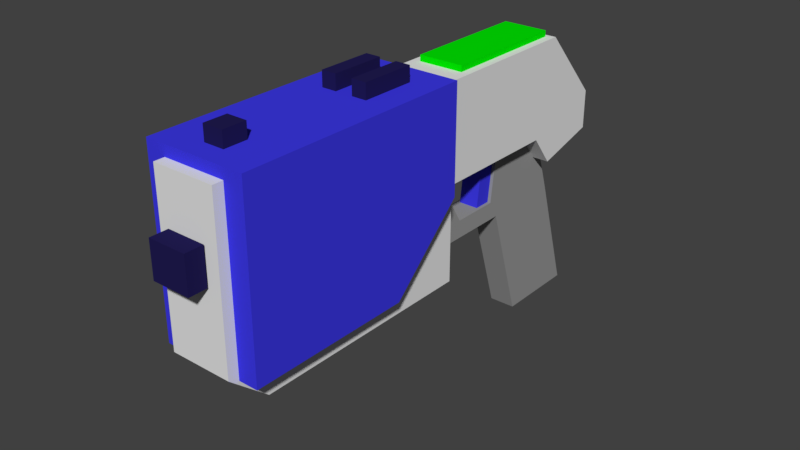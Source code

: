 # Source: gun.blend  (saved by Blender 2.77.0; exported with 4.5.12 LTS)
import bpy
from mathutils import Matrix  # noqa: F401  (used for matrix-valued properties, if any)

bpy.ops.wm.read_factory_settings(use_empty=True)
scene = bpy.context.scene
scene.name = 'Scene'

# ---- collections
col_collection_1 = bpy.data.collections.new('Collection 1'); scene.collection.children.link(col_collection_1)

# ---- materials (node trees are filled in below, after node groups)
mat_material_003 = bpy.data.materials.new('Material.003')
mat_material_003.alpha_threshold = 0.0
mat_material_003.use_transparent_shadow = False
mat_material_003.diffuse_color = (0.0, 0.8, 0.0005016, 1.0)
mat_material_003.roughness = 0.5
mat_metal_001 = bpy.data.materials.new('Metal.001')
mat_metal_001.alpha_threshold = 0.0
mat_metal_001.use_transparent_shadow = False
mat_metal_001.diffuse_color = (0.04724, 0.04142, 0.8, 1.0)
mat_metal_001.roughness = 0.5
mat_metal_001.line_color = (0.0, 0.0, 0.0, 1.0)
mat_material = bpy.data.materials.new('Material')
mat_material.alpha_threshold = 0.0
mat_material.use_transparent_shadow = False
mat_material.roughness = 0.5
mat_material_002 = bpy.data.materials.new('Material.002')
mat_material_002.alpha_threshold = 0.0
mat_material_002.use_transparent_shadow = False
mat_material_002.diffuse_color = (0.3108, 0.3108, 0.3108, 1.0)
mat_material_002.roughness = 0.5
mat_material_001 = bpy.data.materials.new('Material.001')
mat_material_001.alpha_threshold = 0.0
mat_material_001.use_transparent_shadow = False
mat_material_001.diffuse_color = (0.01572, 0.01196, 0.08353, 1.0)
mat_material_001.roughness = 0.5

# ---- material node trees

# ---- world
world_world = bpy.data.worlds.new('World'); scene.world = world_world
world_world.color = (0.05088, 0.05088, 0.05088)
world_world.use_sun_shadow = False
world_world.sun_shadow_jitter_overblur = 0.0
world_world.cycles.sampling_method = 'MANUAL'

# ---- meshes
me_cube_001 = bpy.data.meshes.new('Cube.001')
me_cube_001.from_pydata([(0.1157, 0.4456, -1.765), (0.1157, 0.3765, -1.765), (0.1157, 0.4456, -1.101), (0.1157, 0.3765, -1.101), (0.0, 0.4456, -1.765), (0.0, 0.3765, -1.765), (0.0, 0.4456, -1.101), (0.0, 0.3765, -1.101)], [], [(0, 2, 3, 1), (4, 0, 1, 5), (2, 0, 4, 6), (7, 5, 1, 3), (2, 6, 7, 3)])
me_cube_001.materials.append(mat_material_003)
me_cube_001.use_remesh_preserve_volume = False
me_cube_001.use_remesh_preserve_attributes = False
me_cube_001.use_mirror_vertex_groups = False
me_cube_001.update()
me_cube = bpy.data.meshes.new('Cube')
me_cube.from_pydata([(0.2541, -0.4271, -0.5091), (0.2541, -0.4271, 0.3233), (0.2541, 0.4682, -0.5091), (0.2541, 0.4682, 0.3233), (0.0, -0.4271, -0.5091), (0.0, -0.4271, 0.3233), (0.0, 0.4682, -0.5091), (0.0, 0.4682, 0.3233), (0.0, -0.06822, -0.887), (0.2541, -0.06822, -0.887), (0.2541, 0.4682, -0.887), (0.0, 0.4682, -0.887), (2.699e-17, -0.5735, 0.1764), (2.699e-17, 0.4148, 0.1764), (0.0, -0.233, -1.791), (0.0, 0.4148, -1.791), (0.1566, -0.5735, 0.1764), (0.1566, 0.4148, 0.1764), (0.1566, -0.233, -1.791), (0.1566, 0.4148, -1.791), (0.0, 0.4044, 0.2221), (0.0, 0.5437, 0.2221), (0.0, 0.4044, 0.1039), (0.0, 0.5437, 0.1039), (0.05119, 0.4044, 0.2221), (0.05119, 0.5437, 0.2221), (0.05119, 0.4044, 0.1039), (0.05119, 0.5437, 0.1039), (0.04361, 0.4044, -0.4692), (0.04361, 0.5437, -0.4692), (0.04361, 0.4044, -0.7425), (0.04361, 0.5437, -0.7425), (0.1181, 0.4044, -0.4692), (0.1181, 0.5437, -0.4692), (0.1181, 0.4044, -0.7425), (0.1181, 0.5437, -0.7425), (-1.113e-17, -0.4018, 0.3764), (2.699e-17, 0.4148, 0.3764), (0.1566, 0.4148, 0.3764), (0.1566, -0.4018, 0.3764), (0.0, 0.0531, -2.116), (0.0, -0.1482, -2.116), (0.1566, 0.0531, -2.116), (0.1566, -0.1482, -2.116), (0.0, 0.4148, -0.9939), (0.0, -0.5735, -0.9939), (0.1566, 0.4148, -0.9939), (0.1566, -0.5735, -0.9939), (2.699e-17, -0.07936, 0.1764), (0.1566, -0.07936, -1.674), (0.1566, -0.07936, 0.1764), (7.931e-18, 0.006493, 0.3764), (0.1566, 0.006493, 0.3764), (0.0, -0.07936, -2.116), (0.1566, -0.07936, -2.116), (0.1566, -0.07936, -0.9939), (0.0, -0.07936, -0.9939), (0.0, -0.01316, 0.4773), (0.0, 0.1672, 0.4773), (0.0, -0.01316, 0.3862), (0.0, 0.1672, 0.3862), (0.09638, -0.01316, 0.4773), (0.09638, 0.1672, 0.4773), (0.09638, -0.01316, 0.3862), (0.09638, 0.1672, 0.3862), (0.0, -0.07936, -1.674), (0.06843, 0.03564, -1.763), (0.06843, 0.03564, -0.5814), (0.0, 0.03564, -0.5814), (0.0, 0.03564, -1.763), (0.06843, -0.4506, -0.9908), (0.0, -0.4506, -0.9908), (0.06843, -0.4506, -1.926), (0.0, -0.4506, -1.926), (0.06843, 0.03564, -1.571), (0.0, 0.03564, -1.571), (0.06843, -0.4506, -1.483), (0.0, -0.4506, -1.483), (0.06843, -1.066, -1.677), (0.06843, -1.066, -2.119), (0.0, -1.066, -2.119), (0.0, -1.066, -1.677), (0.06843, -0.05747, -0.9985), (0.06843, -0.3575, -1.181), (0.06843, -0.05747, -1.47), (0.06843, -0.3575, -1.431), (0.0, -0.05747, -0.9985), (0.0, -0.3575, -1.181), (0.0, -0.05747, -1.47), (0.0, -0.3575, -1.431), (0.05119, -0.08243, -1.496), (0.05119, -0.4082, -1.455), (0.05119, -0.05375, -1.38), (0.05119, -0.3796, -1.339), (0.0, -0.08243, -1.496), (0.0, -0.4082, -1.455), (0.0, -0.05375, -1.38), (0.0, -0.3796, -1.339)], [], [(4, 0, 1, 5), (6, 7, 3, 2), (6, 2, 10, 11), (0, 2, 3, 1), (1, 3, 7, 5), (8, 11, 10, 9), (2, 0, 9, 10), (0, 4, 8, 9), (49, 18, 43, 54), (55, 50, 16, 47), (50, 17, 38, 52), (46, 19, 15, 44), (23, 27, 26, 22), (27, 25, 24, 26), (25, 21, 20, 24), (20, 22, 26, 24), (25, 27, 23, 21), (31, 35, 34, 30), (35, 33, 32, 34), (33, 29, 28, 32), (28, 30, 34, 32), (33, 35, 31, 29), (28, 29, 31, 30), (52, 51, 36, 39), (48, 12, 36, 51), (12, 16, 39, 36), (17, 13, 37, 38), (53, 54, 43, 41), (18, 14, 41, 43), (15, 19, 42, 40), (17, 46, 44, 13), (12, 45, 47, 16), (19, 46, 55, 49), (40, 42, 54, 53), (13, 48, 51, 37), (38, 37, 51, 52), (16, 50, 52, 39), (46, 17, 50, 55), (19, 49, 54, 42), (56, 55, 47, 45), (60, 64, 63, 59), (64, 62, 61, 63), (62, 58, 57, 61), (57, 59, 63, 61), (62, 64, 60, 58), (49, 55, 56, 65), (74, 75, 68, 67), (76, 70, 71, 77), (69, 66, 72, 73), (76, 74, 84, 85), (67, 68, 71, 70), (66, 74, 76, 72), (72, 76, 78, 79), (66, 69, 75, 74), (79, 78, 81, 80), (73, 72, 79, 80), (76, 77, 81, 78), (85, 84, 88, 89), (70, 76, 85, 83), (74, 67, 82, 84), (67, 70, 83, 82), (84, 82, 86, 88), (83, 85, 89, 87), (82, 83, 87, 86), (90, 92, 93, 91), (94, 90, 91, 95), (92, 90, 94, 96), (97, 95, 91, 93), (92, 96, 97, 93), (49, 65, 14, 18)])
me_cube.polygons.foreach_set('material_index', [0, 0, 0, 0, 0, 0, 0, 0, 1, 1, 1, 1, 3, 3, 3, 3, 3, 3, 3, 3, 3, 3, 3, 1, 0, 1, 1, 1, 1, 1, 1, 1, 1, 1, 0, 1, 1, 1, 1, 1, 3, 3, 3, 3, 3, 1, 2, 2, 2, 2, 2, 2, 2, 2, 2, 2, 2, 2, 2, 2, 2, 2, 2, 2, 0, 0, 0, 0, 0, 1])
me_cube.materials.append(mat_metal_001)
me_cube.materials.append(mat_material)
me_cube.materials.append(mat_material_002)
me_cube.materials.append(mat_material_001)
me_cube.materials.append(None)
me_cube.use_remesh_preserve_volume = False
me_cube.use_remesh_preserve_attributes = False
me_cube.use_mirror_vertex_groups = False
me_cube.update()

# ---- objects
ob_cube_001 = bpy.data.objects.new('Cube.001', me_cube_001)
ob_cube = bpy.data.objects.new('Cube', me_cube)

# ---- transforms, parenting, visibility, modifiers, constraints
ob_cube_001.location = (0.0, 0.0, 0.0)
ob_cube_001.rotation_euler = (1.571, 2.22e-16, 2.22e-16)
ob_cube_001.lock_rotations_4d = False
ob_cube_001.empty_display_type = 'ARROWS'
ob_cube_001.lineart.crease_threshold = 0.0
_m = ob_cube_001.modifiers.new('Mirror', 'MIRROR')
_m.use_clip = True
ob_cube.location = (0.0, 0.0, 0.0)
ob_cube.rotation_euler = (1.571, 2.22e-16, 2.22e-16)
ob_cube.lock_rotations_4d = False
ob_cube.empty_display_type = 'ARROWS'
ob_cube.lineart.crease_threshold = 0.0
_m = ob_cube.modifiers.new('Mirror', 'MIRROR')
_m.use_clip = True

# ---- collection membership
col_collection_1.objects.link(ob_cube_001)
col_collection_1.objects.link(ob_cube)

# ---- scene / render settings (as saved in the file)
scene.frame_start = 1; scene.frame_end = 250; scene.frame_set(1)
scene.render.engine = 'BLENDER_EEVEE_NEXT'
scene.render.resolution_percentage = 50
scene.render.dither_intensity = 0.0
scene.cycles.use_denoising = False
scene.cycles.samples = 128
scene.cycles.sampling_pattern = 'TABULATED_SOBOL'
scene.cycles.light_sampling_threshold = 0.0
scene.cycles.use_adaptive_sampling = False
scene.cycles.use_light_tree = False
scene.cycles.blur_glossy = 0.0
scene.cycles.sample_clamp_indirect = 0.0
scene.view_settings.view_transform = 'Standard'
bpy.context.view_layer.update()

# ---- added for rendering (the .blend has no active camera and no usable light): camera, sun
cam_auto = bpy.data.cameras.new('AutoCamera')
cam_auto.lens = 50.0
cam_auto.sensor_width = 36.0
cam_auto.clip_end = 1000.0
ob_auto_camera = bpy.data.objects.new('AutoCamera', cam_auto)
scene.collection.objects.link(ob_auto_camera)
ob_auto_camera.location = (2.86543, -2.61768, 2.03101)
ob_auto_camera.rotation_euler = (1.09748, -7.21219e-08, 0.694738)
scene.camera = ob_auto_camera
light_auto_sun = bpy.data.lights.new('AutoSun', 'SUN')
light_auto_sun.energy = 3.0
light_auto_sun.angle = 0.0523599
ob_auto_sun = bpy.data.objects.new('AutoSun', light_auto_sun)
scene.collection.objects.link(ob_auto_sun)
ob_auto_sun.rotation_euler = (0.872665, 0.174533, 0.523599)
bpy.context.view_layer.update()

